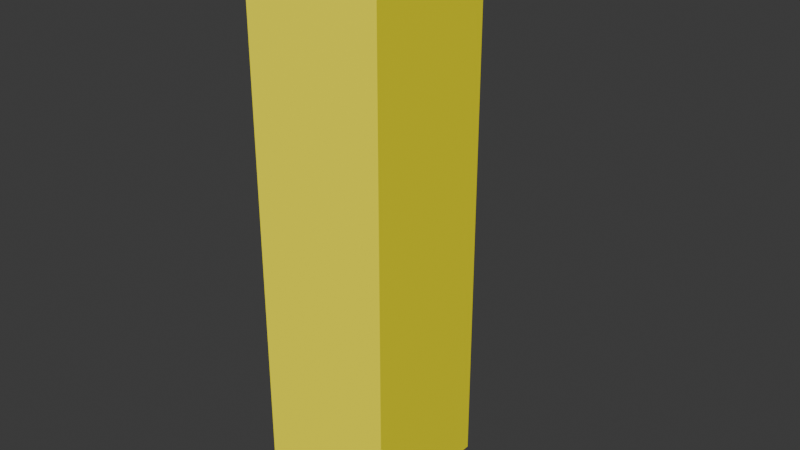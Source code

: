 # Source: plaex_tab.blend  (saved by Blender 5.1.29; exported with 4.5.12 LTS)
import bpy
from mathutils import Matrix  # noqa: F401  (used for matrix-valued properties, if any)

bpy.ops.wm.read_factory_settings(use_empty=True)
scene = bpy.context.scene
scene.name = 'Scene'

# ---- collections
col_collection = bpy.data.collections.new('Collection'); scene.collection.children.link(col_collection)

# ---- materials (node trees are filled in below, after node groups)
mat_yellowmaterial = bpy.data.materials.new('YellowMaterial')

# ---- material node trees
mat_yellowmaterial.use_nodes = True; mat_yellowmaterial.node_tree.nodes.clear()
_N = mat_yellowmaterial.node_tree.nodes; _L = mat_yellowmaterial.node_tree.links
n0 = _N.new('ShaderNodeBsdfPrincipled'); n0.name = 'Principled BSDF'; n0.location = (-200, 100)
n0.inputs[0].default_value = (1.0, 0.9, 0.0, 1.0)
n1 = _N.new('ShaderNodeOutputMaterial'); n1.name = 'Material Output'; n1.location = (200, 100)
_L.new(n0.outputs[0], n1.inputs[0])
n1.is_active_output = True

# ---- world
world_world = bpy.data.worlds.new('World'); scene.world = world_world
world_world.use_nodes = True; world_world.node_tree.nodes.clear()
_N = world_world.node_tree.nodes; _L = world_world.node_tree.links
n0 = _N.new('ShaderNodeOutputWorld'); n0.name = 'World Output'; n0.location = (200, 100)
n1 = _N.new('ShaderNodeBackground'); n1.name = 'Background'; n1.location = (-200, 100)
n1.inputs[0].default_value = (0.05088, 0.05088, 0.05088, 1.0)
_L.new(n1.outputs[0], n0.inputs[0])
n0.is_active_output = True
world_world.color = (0.05088, 0.05088, 0.05088)
world_world.sun_shadow_jitter_overblur = 0.0

# ---- meshes
me_plaex_long_tab_010 = bpy.data.meshes.new('PLAEX_Long_Tab.010')
me_plaex_long_tab_010.from_pydata([(-2.5, -0.25, -1.0), (-2.75, -0.5, -1.0), (-2.75, 0.5, -1.0), (-2.5, 0.25, -1.0), (-2.5, -0.25, 1.0), (-2.75, -0.5, 1.0), (-2.75, 0.5, 1.0), (-2.5, 0.25, 1.0)], [], [(0, 1, 2, 3), (4, 7, 6, 5), (0, 4, 5, 1), (1, 5, 6, 2), (2, 6, 7, 3), (3, 7, 4, 0)])
me_plaex_long_tab_010.materials.append(mat_yellowmaterial)
me_plaex_long_tab_010.update()

# ---- objects
ob_plaex_long_tab = bpy.data.objects.new('PLAEX_Long_Tab', me_plaex_long_tab_010)

# ---- transforms, parenting, visibility, modifiers, constraints
ob_plaex_long_tab.location = (0.0, 0.0, 0.0)

# ---- collection membership
col_collection.objects.link(ob_plaex_long_tab)

# ---- scene / render settings (as saved in the file)
scene.frame_start = 1; scene.frame_end = 250; scene.frame_set(1)
scene.render.engine = 'BLENDER_EEVEE_NEXT'
scene.render.bake_bias = 0.0
scene.render.bake_samples = 0
scene.cycles.sampling_pattern = 'TABULATED_SOBOL'
scene.eevee.use_volume_custom_range = False
bpy.context.view_layer.update()

# ---- added for rendering (the .blend has no active camera and no usable light): camera, sun
cam_auto = bpy.data.cameras.new('AutoCamera')
cam_auto.lens = 50.0
cam_auto.sensor_width = 36.0
cam_auto.clip_end = 1000.0
ob_auto_camera = bpy.data.objects.new('AutoCamera', cam_auto)
scene.collection.objects.link(ob_auto_camera)
ob_auto_camera.location = (-0.543245, -2.49811, 1.6654)
ob_auto_camera.rotation_euler = (1.09748, -7.21219e-08, 0.694738)
scene.camera = ob_auto_camera
light_auto_sun = bpy.data.lights.new('AutoSun', 'SUN')
light_auto_sun.energy = 3.0
light_auto_sun.angle = 0.0523599
ob_auto_sun = bpy.data.objects.new('AutoSun', light_auto_sun)
scene.collection.objects.link(ob_auto_sun)
ob_auto_sun.rotation_euler = (0.872665, 0.174533, 0.523599)
bpy.context.view_layer.update()
